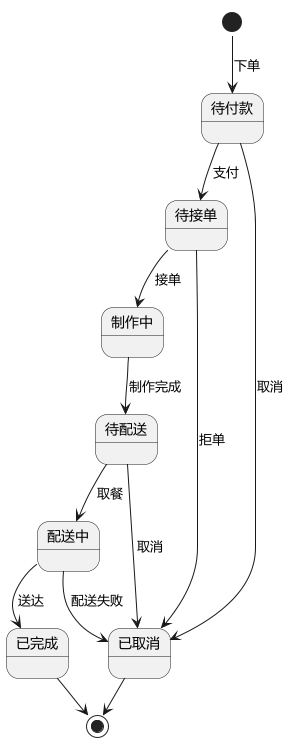

The diagram above was rendered by PlantUML. Its source (embedded in the PNG):
@startuml
!pragma layout smetana
skinparam defaultFontName "Microsoft YaHei"

state "待付款" as s1
state "待接单" as s2
state "制作中" as s3
state "待配送" as s4
state "配送中" as s5
state "已完成" as s6
state "已取消" as s7

[*] --> s1 : 下单
s1 --> s2 : 支付
s1 --> s7 : 取消
s2 --> s3 : 接单
s2 --> s7 : 拒单
s3 --> s4 : 制作完成
s4 --> s5 : 取餐
s4 --> s7 : 取消
s5 --> s6 : 送达
s5 --> s7 : 配送失败
s6 --> [*]
s7 --> [*]
@enduml